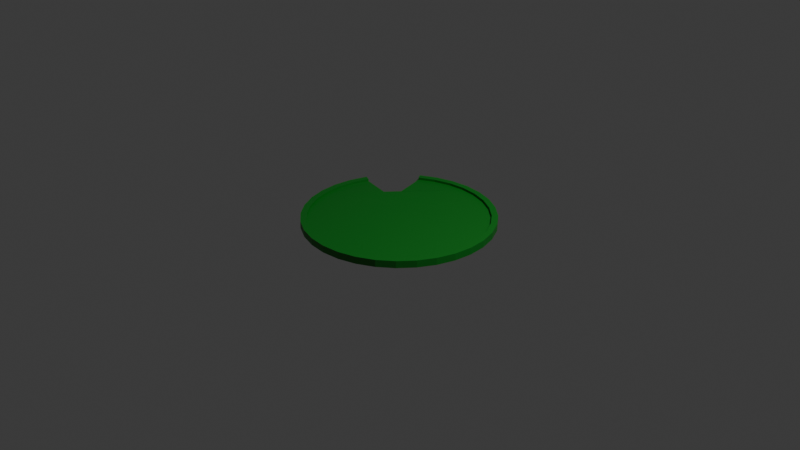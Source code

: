 # Source: kanden.blend  (saved by Blender 4.2.66; exported with 4.5.12 LTS)
import bpy
from mathutils import Matrix  # noqa: F401  (used for matrix-valued properties, if any)

bpy.ops.wm.read_factory_settings(use_empty=True)
scene = bpy.context.scene
scene.name = 'Scene'

# ---- collections
col_collection = bpy.data.collections.new('Collection'); scene.collection.children.link(col_collection)

# ---- materials (node trees are filled in below, after node groups)
mat_material_001 = bpy.data.materials.new('Material.001')

# ---- material node trees
mat_material_001.use_nodes = True; mat_material_001.node_tree.nodes.clear()
_N = mat_material_001.node_tree.nodes; _L = mat_material_001.node_tree.links
n0 = _N.new('ShaderNodeBsdfPrincipled'); n0.name = 'Principled BSDF'; n0.location = (10, 300)
n0.inputs[0].default_value = (0.007049, 0.2083, 0.01352, 1.0)
n1 = _N.new('ShaderNodeOutputMaterial'); n1.name = 'Material Output'; n1.location = (300, 300)
_L.new(n0.outputs[0], n1.inputs[0])
n1.is_active_output = True

# ---- world
world_world = bpy.data.worlds.new('World'); scene.world = world_world
world_world.use_nodes = True; world_world.node_tree.nodes.clear()
_N = world_world.node_tree.nodes; _L = world_world.node_tree.links
n0 = _N.new('ShaderNodeOutputWorld'); n0.name = 'World Output'; n0.location = (300, 300)
n1 = _N.new('ShaderNodeBackground'); n1.name = 'Background'; n1.location = (10, 300)
n1.inputs[0].default_value = (0.05088, 0.05088, 0.05088, 1.0)
_L.new(n1.outputs[0], n0.inputs[0])
n0.is_active_output = True
world_world.color = (0.05088, 0.05088, 0.05088)
world_world.sun_shadow_jitter_overblur = 0.0

# ---- cameras
cam_camera = bpy.data.cameras.new('Camera')
cam_camera.clip_end = 100.0
cam_camera.ortho_scale = 7.314

# ---- lights
light_light = bpy.data.lights.new('Light', 'POINT')
light_light.energy = 1000.0
light_light.shadow_soft_size = 0.1

# ---- meshes
me_cylinder_001 = bpy.data.meshes.new('Cylinder.001')
me_cylinder_001.from_pydata([(4.102e-09, 1.0, -1.0), (1.454e-06, 0.934, 1.0), (0.1951, 0.9808, -1.0), (0.1822, 0.9161, 1.0), (0.3827, 0.9239, -1.0), (0.3574, 0.8629, 1.0), (0.5556, 0.8315, -1.0), (0.5189, 0.7766, 1.0), (0.7071, 0.7071, -1.0), (0.6604, 0.6604, 1.0), (0.8315, 0.5556, -1.0), (0.7766, 0.5189, 1.0), (0.9239, 0.3827, -1.0), (0.8629, 0.3574, 1.0), (0.9808, 0.1951, -1.0), (0.9161, 0.1822, 1.0), (1.0, 2.856e-09, -1.0), (0.934, 4.689e-08, 1.0), (0.9808, -0.1951, -1.0), (0.9161, -0.1822, 1.0), (0.9239, -0.3827, -1.0), (0.8629, -0.3574, 1.0), (0.8315, -0.5556, -1.0), (0.7766, -0.5189, 1.0), (0.7071, -0.7071, -1.0), (0.6604, -0.6604, 1.0), (0.5556, -0.8315, -1.0), (0.5189, -0.7766, 1.0), (0.3827, -0.9239, -1.0), (0.3574, -0.8629, 1.0), (0.1951, -0.9808, -1.0), (0.1822, -0.9161, 1.0), (1.671e-09, -1.0, -1.0), (3.163e-08, -0.934, 1.0), (-0.1951, -0.9808, -1.0), (-0.1822, -0.9161, 1.0), (-0.3827, -0.9239, -1.0), (-0.3574, -0.8629, 1.0), (-0.5556, -0.8315, -1.0), (-0.5189, -0.7766, 1.0), (-0.7071, -0.7071, -1.0), (-0.6604, -0.6604, 1.0), (-0.8315, -0.5556, -1.0), (-0.7766, -0.5189, 1.0), (-0.9239, -0.3827, -1.0), (-0.8629, -0.3574, 1.0), (-0.9808, -0.1951, -1.0), (-0.9161, -0.1822, 1.0), (-1.0, 6.064e-09, -1.0), (-0.934, 1.935e-06, 1.0), (-0.9808, 0.1951, -1.0), (-0.9161, 0.1822, 1.0), (-0.9239, 0.3827, -1.0), (-0.8629, 0.3574, 1.0), (-0.5455, 0.2892, -0.7335), (-0.5401, 0.2864, 1.211), (-0.4211, 0.4408, -0.7335), (-0.4224, 0.4266, 1.214), (-0.5556, 0.8315, -1.0), (-0.5189, 0.7766, 1.0), (-0.3827, 0.9239, -1.0), (-0.3574, 0.8629, 1.0), (-0.1951, 0.9808, -1.0), (-0.1822, 0.9161, 1.0), (0.1951, 0.9808, 1.0), (1.008e-06, 1.0, 1.0), (0.3827, 0.9239, 1.0), (0.5556, 0.8315, 1.0), (0.7071, 0.7071, 1.0), (0.8315, 0.5556, 1.0), (0.9239, 0.3827, 1.0), (0.9808, 0.1951, 1.0), (1.0, 3.788e-08, 1.0), (0.9808, -0.1951, 1.0), (0.9239, -0.3827, 1.0), (0.8315, -0.5556, 1.0), (0.7071, -0.7071, 1.0), (0.5556, -0.8315, 1.0), (0.3827, -0.9239, 1.0), (0.1951, -0.9808, 1.0), (2.574e-08, -1.0, 1.0), (-0.1951, -0.9808, 1.0), (-0.3827, -0.9239, 1.0), (-0.5556, -0.8315, 1.0), (-0.7071, -0.7071, 1.0), (-0.8315, -0.5556, 1.0), (-0.9239, -0.3827, 1.0), (-0.9808, -0.1951, 1.0), (-1.0, 1.35e-06, 1.0), (-0.9239, 0.3827, 1.0), (-0.5556, 0.8315, 1.0), (-0.3824, 0.9228, 1.069), (-0.1951, 0.9808, 1.0), (0.1951, 0.9808, 2.007), (7.663e-08, 1.0, 2.007), (0.3827, 0.9239, 2.007), (0.5556, 0.8315, 2.007), (0.7071, 0.7071, 2.007), (0.8315, 0.5556, 2.007), (0.9239, 0.3827, 2.007), (0.9808, 0.1951, 2.007), (1.0, 1.582e-08, 2.007), (0.9808, -0.1951, 2.007), (0.9239, -0.3827, 2.007), (0.8315, -0.5556, 2.007), (0.7071, -0.7071, 2.007), (0.5556, -0.8315, 2.007), (0.3827, -0.9239, 2.007), (0.1951, -0.9808, 2.007), (1.073e-08, -1.0, 2.007), (-0.1951, -0.9808, 2.007), (-0.3827, -0.9239, 2.007), (-0.5556, -0.8315, 2.007), (-0.7071, -0.7071, 2.007), (-0.8315, -0.5556, 2.007), (-0.9239, -0.3827, 2.007), (-0.9808, -0.1951, 2.007), (-1.0, 1.078e-07, 2.007), (-0.9239, 0.3827, 2.007), (-0.5556, 0.8315, 2.007), (-0.3827, 0.9239, 2.007), (-0.1951, 0.9808, 2.007), (0.1822, 0.9161, 2.007), (8.672e-08, 0.934, 2.007), (0.3574, 0.8629, 2.007), (0.5189, 0.7766, 2.007), (0.6604, 0.6604, 2.007), (0.7766, 0.5189, 2.007), (0.8629, 0.3574, 2.007), (0.9161, 0.1822, 2.007), (0.934, 1.819e-08, 2.007), (0.9161, -0.1822, 2.007), (0.8629, -0.3574, 2.007), (0.7766, -0.5189, 2.007), (0.6604, -0.6604, 2.007), (0.5189, -0.7766, 2.007), (0.3574, -0.8629, 2.007), (0.1822, -0.9161, 2.007), (1.276e-08, -0.934, 2.007), (-0.1822, -0.9161, 2.007), (-0.3574, -0.8629, 2.007), (-0.5189, -0.7766, 2.007), (-0.6604, -0.6604, 2.007), (-0.7766, -0.5189, 2.007), (-0.8629, -0.3574, 2.007), (-0.9161, -0.1822, 2.007), (-0.934, 1.23e-07, 2.007), (-0.9161, 0.1822, 2.007), (-0.8629, 0.3574, 2.007), (-0.5189, 0.7766, 2.007), (-0.3574, 0.8629, 2.007), (-0.1822, 0.9161, 2.007), (-1.0, 1.35e-06, 1.0), (-1.0, 6.064e-09, -1.0), (-0.9808, 0.1951, -1.0), (-0.9808, 0.1951, 1.0), (-0.9239, 0.3827, -1.0), (-0.9239, 0.3827, 1.0), (-0.9239, 0.3827, 2.007), (-0.9808, 0.1951, 2.007), (-1.0, 1.078e-07, 2.007), (-0.9161, 0.1822, 2.007), (-0.934, 1.23e-07, 2.007), (-0.8629, 0.3574, 2.007)], [], [(0, 65, 64, 2), (2, 64, 66, 4), (4, 66, 67, 6), (6, 67, 68, 8), (8, 68, 69, 10), (10, 69, 70, 12), (12, 70, 71, 14), (14, 71, 72, 16), (16, 72, 73, 18), (18, 73, 74, 20), (20, 74, 75, 22), (22, 75, 76, 24), (24, 76, 77, 26), (26, 77, 78, 28), (28, 78, 79, 30), (30, 79, 80, 32), (32, 80, 81, 34), (34, 81, 82, 36), (36, 82, 83, 38), (38, 83, 84, 40), (40, 84, 85, 42), (42, 85, 86, 44), (44, 86, 87, 46), (46, 87, 88, 48), (146, 147, 161, 162), (148, 118, 158, 163), (58, 90, 91, 60), (3, 1, 63, 61, 59, 57, 55, 53, 51, 49, 47, 45, 43, 41, 39, 37, 35, 33, 31, 29, 27, 25, 23, 21, 19, 17, 15, 13, 11, 9, 7, 5), (60, 91, 92, 62), (62, 92, 65, 0), (0, 2, 4, 6, 8, 10, 12, 14, 16, 18, 20, 22, 24, 26, 28, 30, 32, 34, 36, 38, 40, 42, 44, 46, 48, 50, 52, 54, 56, 58, 60, 62), (83, 82, 111, 112), (25, 27, 135, 134), (74, 73, 102, 103), (23, 25, 134, 133), (21, 23, 133, 132), (64, 65, 94, 93), (82, 81, 110, 111), (19, 21, 132, 131), (73, 72, 101, 102), (17, 19, 131, 130), (50, 48, 153, 154), (15, 17, 130, 129), (81, 80, 109, 110), (13, 15, 129, 128), (72, 71, 100, 101), (11, 13, 128, 127), (63, 1, 123, 151), (88, 117, 160, 152), (9, 11, 127, 126), (61, 63, 151, 150), (80, 79, 108, 109), (7, 9, 126, 125), (59, 61, 150, 149), (71, 70, 99, 100), (5, 7, 125, 124), (88, 87, 116, 117), (3, 5, 124, 122), (79, 78, 107, 108), (1, 3, 122, 123), (123, 122, 93, 94), (122, 124, 95, 93), (124, 125, 96, 95), (125, 126, 97, 96), (126, 127, 98, 97), (127, 128, 99, 98), (128, 129, 100, 99), (129, 130, 101, 100), (130, 131, 102, 101), (131, 132, 103, 102), (132, 133, 104, 103), (133, 134, 105, 104), (134, 135, 106, 105), (135, 136, 107, 106), (136, 137, 108, 107), (137, 138, 109, 108), (138, 139, 110, 109), (139, 140, 111, 110), (140, 141, 112, 111), (141, 142, 113, 112), (142, 143, 114, 113), (143, 144, 115, 114), (144, 145, 116, 115), (145, 146, 117, 116), (52, 50, 154, 156), (48, 88, 152, 153), (149, 150, 120, 119), (150, 151, 121, 120), (151, 123, 94, 121), (27, 29, 136, 135), (66, 64, 93, 95), (29, 31, 137, 136), (75, 74, 103, 104), (31, 33, 138, 137), (84, 83, 112, 113), (33, 35, 139, 138), (67, 66, 95, 96), (35, 37, 140, 139), (76, 75, 104, 105), (37, 39, 141, 140), (85, 84, 113, 114), (39, 41, 142, 141), (91, 90, 119, 120), (68, 67, 96, 97), (41, 43, 143, 142), (77, 76, 105, 106), (43, 45, 144, 143), (86, 85, 114, 115), (45, 47, 145, 144), (92, 91, 120, 121), (69, 68, 97, 98), (47, 49, 146, 145), (78, 77, 106, 107), (49, 51, 147, 146), (87, 86, 115, 116), (51, 53, 148, 147), (65, 92, 121, 94), (70, 69, 98, 99), (153, 152, 155, 154), (154, 155, 157, 156), (157, 155, 159, 158), (155, 152, 160, 159), (162, 161, 159, 160), (161, 163, 158, 159), (118, 89, 157, 158), (147, 148, 163, 161), (117, 146, 162, 160), (89, 52, 156, 157), (58, 56, 57, 59, 149, 119, 90), (54, 55, 57, 56), (55, 54, 156, 158, 163, 53)])
_uv = me_cylinder_001.uv_layers.new(name='UVMap')
_uv.uv.foreach_set('vector', [1.0, 0.5, 1.0, 1.0, 0.9688, 1.0, 0.9688, 0.5, 0.9688, 0.5, 0.9688, 1.0, 0.9375, 1.0, 0.9375, 0.5, 0.9375, 0.5, 0.9375, 1.0, 0.9062, 1.0, 0.9062, 0.5, 0.9062, 0.5, 0.9062, 1.0, 0.875, 1.0, 0.875, 0.5, 0.875, 0.5, 0.875, 1.0, 0.8438, 1.0, 0.8438, 0.5, 0.8438, 0.5, 0.8438, 1.0, 0.8125, 1.0, 0.8125, 0.5, 0.8125, 0.5, 0.8125, 1.0, 0.7812, 1.0, 0.7812, 0.5, 0.7812, 0.5, 0.7812, 1.0, 0.75, 1.0, 0.75, 0.5, 0.75, 0.5, 0.75, 1.0, 0.7188, 1.0, 0.7188, 0.5, 0.7188, 0.5, 0.7188, 1.0, 0.6875, 1.0, 0.6875, 0.5, 0.6875, 0.5, 0.6875, 1.0, 0.6562, 1.0, 0.6562, 0.5, 0.6562, 0.5, 0.6562, 1.0, 0.625, 1.0, 0.625, 0.5, 0.625, 0.5, 0.625, 1.0, 0.5938, 1.0, 0.5938, 0.5, 0.5938, 0.5, 0.5938, 1.0, 0.5625, 1.0, 0.5625, 0.5, 0.5625, 0.5, 0.5625, 1.0, 0.5312, 1.0, 0.5312, 0.5, 0.5312, 0.5, 0.5312, 1.0, 0.5, 1.0, 0.5, 0.5, 0.5, 0.5, 0.5, 1.0, 0.4688, 1.0, 0.4688, 0.5, 0.4688, 0.5, 0.4688, 1.0, 0.4375, 1.0, 0.4375, 0.5, 0.4375, 0.5, 0.4375, 1.0, 0.4062, 1.0, 0.4062, 0.5, 0.4062, 0.5, 0.4062, 1.0, 0.375, 1.0, 0.375, 0.5, 0.375, 0.5, 0.375, 1.0, 0.3438, 1.0, 0.3438, 0.5, 0.3438, 0.5, 0.3438, 1.0, 0.3125, 1.0, 0.3125, 0.5, 0.3125, 0.5, 0.3125, 1.0, 0.2812, 1.0, 0.2812, 0.5, 0.2812, 0.5, 0.2812, 1.0, 0.25, 1.0, 0.25, 0.5, 0.02584, 0.25, 0.03014, 0.2937, 0.03014, 0.2937, 0.02584, 0.25, 0.0429, 0.3358, 0.02827, 0.3418, 0.02827, 0.3418, 0.0429, 0.3358, 0.09375, 0.5, 0.09375, 1.0, 0.0625, 1.0, 0.0625, 0.5, 0.2937, 0.4699, 0.25, 0.4742, 0.2063, 0.4699, 0.1642, 0.4571, 0.1255, 0.4364, 0.09149, 0.4085, 0.06362, 0.3745, 0.0429, 0.3358, 0.03014, 0.2937, 0.02584, 0.25, 0.03014, 0.2063, 0.0429, 0.1642, 0.06362, 0.1255, 0.09149, 0.09149, 0.1255, 0.06362, 0.1642, 0.0429, 0.2063, 0.03014, 0.25, 0.02584, 0.2937, 0.03014, 0.3358, 0.0429, 0.3745, 0.06362, 0.4085, 0.09149, 0.4364, 0.1255, 0.4571, 0.1642, 0.4699, 0.2063, 0.4742, 0.25, 0.4699, 0.2937, 0.4571, 0.3358, 0.4364, 0.3745, 0.4085, 0.4085, 0.3745, 0.4364, 0.3358, 0.4571, 0.0625, 0.5, 0.0625, 1.0, 0.03125, 1.0, 0.03125, 0.5, 0.03125, 0.5, 0.03125, 1.0, 0.0, 1.0, 0.0, 0.5, 0.75, 0.49, 0.7968, 0.4854, 0.8418, 0.4717, 0.8833, 0.4496, 0.9197, 0.4197, 0.9496, 0.3833, 0.9717, 0.3418, 0.9854, 0.2968, 0.99, 0.25, 0.9854, 0.2032, 0.9717, 0.1582, 0.9496, 0.1167, 0.9197, 0.08029, 0.8833, 0.05045, 0.8418, 0.02827, 0.7968, 0.01461, 0.75, 0.01, 0.7032, 0.01461, 0.6582, 0.02827, 0.6167, 0.05045, 0.5803, 0.08029, 0.5504, 0.1167, 0.5283, 0.1582, 0.5146, 0.2032, 0.51, 0.25, 0.5146, 0.2968, 0.5283, 0.3418, 0.5504, 0.3833, 0.5803, 0.4197, 0.6167, 0.4496, 0.6582, 0.4717, 0.7032, 0.4854, 0.4062, 1.0, 0.4375, 1.0, 0.4375, 1.0, 0.4062, 1.0, 0.4085, 0.09149, 0.3745, 0.06362, 0.3745, 0.06362, 0.4085, 0.09149, 0.6875, 1.0, 0.7188, 1.0, 0.7188, 1.0, 0.6875, 1.0, 0.4364, 0.1255, 0.4085, 0.09149, 0.4085, 0.09149, 0.4364, 0.1255, 0.4571, 0.1642, 0.4364, 0.1255, 0.4364, 0.1255, 0.4571, 0.1642, 0.9688, 1.0, 1.0, 1.0, 1.0, 1.0, 0.9688, 1.0, 0.4375, 1.0, 0.4688, 1.0, 0.4688, 1.0, 0.4375, 1.0, 0.4699, 0.2063, 0.4571, 0.1642, 0.4571, 0.1642, 0.4699, 0.2063, 0.7188, 1.0, 0.75, 1.0, 0.75, 1.0, 0.7188, 1.0, 0.4742, 0.25, 0.4699, 0.2063, 0.4699, 0.2063, 0.4742, 0.25, 0.5146, 0.2968, 0.51, 0.25, 0.51, 0.25, 0.5146, 0.2968, 0.4699, 0.2937, 0.4742, 0.25, 0.4742, 0.25, 0.4699, 0.2937, 0.4688, 1.0, 0.5, 1.0, 0.5, 1.0, 0.4688, 1.0, 0.4571, 0.3358, 0.4699, 0.2937, 0.4699, 0.2937, 0.4571, 0.3358, 0.75, 1.0, 0.7812, 1.0, 0.7812, 1.0, 0.75, 1.0, 0.4364, 0.3745, 0.4571, 0.3358, 0.4571, 0.3358, 0.4364, 0.3745, 0.2063, 0.4699, 0.25, 0.4742, 0.25, 0.4742, 0.2063, 0.4699, 0.25, 1.0, 0.25, 1.0, 0.25, 1.0, 0.25, 1.0, 0.4085, 0.4085, 0.4364, 0.3745, 0.4364, 0.3745, 0.4085, 0.4085, 0.1642, 0.4571, 0.2063, 0.4699, 0.2063, 0.4699, 0.1642, 0.4571, 0.5, 1.0, 0.5312, 1.0, 0.5312, 1.0, 0.5, 1.0, 0.3745, 0.4364, 0.4085, 0.4085, 0.4085, 0.4085, 0.3745, 0.4364, 0.1255, 0.4364, 0.1642, 0.4571, 0.1642, 0.4571, 0.1255, 0.4364, 0.7812, 1.0, 0.8125, 1.0, 0.8125, 1.0, 0.7812, 1.0, 0.3358, 0.4571, 0.3745, 0.4364, 0.3745, 0.4364, 0.3358, 0.4571, 0.25, 1.0, 0.2812, 1.0, 0.2812, 1.0, 0.25, 1.0, 0.2937, 0.4699, 0.3358, 0.4571, 0.3358, 0.4571, 0.2937, 0.4699, 0.5312, 1.0, 0.5625, 1.0, 0.5625, 1.0, 0.5312, 1.0, 0.25, 0.4742, 0.2937, 0.4699, 0.2937, 0.4699, 0.25, 0.4742, 0.25, 0.4742, 0.2937, 0.4699, 0.2968, 0.4854, 0.25, 0.49, 0.2937, 0.4699, 0.3358, 0.4571, 0.3418, 0.4717, 0.2968, 0.4854, 0.3358, 0.4571, 0.3745, 0.4364, 0.3833, 0.4496, 0.3418, 0.4717, 0.3745, 0.4364, 0.4085, 0.4085, 0.4197, 0.4197, 0.3833, 0.4496, 0.4085, 0.4085, 0.4364, 0.3745, 0.4496, 0.3833, 0.4197, 0.4197, 0.4364, 0.3745, 0.4571, 0.3358, 0.4717, 0.3418, 0.4496, 0.3833, 0.4571, 0.3358, 0.4699, 0.2937, 0.4854, 0.2968, 0.4717, 0.3418, 0.4699, 0.2937, 0.4742, 0.25, 0.49, 0.25, 0.4854, 0.2968, 0.4742, 0.25, 0.4699, 0.2063, 0.4854, 0.2032, 0.49, 0.25, 0.4699, 0.2063, 0.4571, 0.1642, 0.4717, 0.1582, 0.4854, 0.2032, 0.4571, 0.1642, 0.4364, 0.1255, 0.4496, 0.1167, 0.4717, 0.1582, 0.4364, 0.1255, 0.4085, 0.09149, 0.4197, 0.08029, 0.4496, 0.1167, 0.4085, 0.09149, 0.3745, 0.06362, 0.3833, 0.05045, 0.4197, 0.08029, 0.3745, 0.06362, 0.3358, 0.0429, 0.3418, 0.02827, 0.3833, 0.05045, 0.3358, 0.0429, 0.2937, 0.03014, 0.2968, 0.01461, 0.3418, 0.02827, 0.2937, 0.03014, 0.25, 0.02584, 0.25, 0.01, 0.2968, 0.01461, 0.25, 0.02584, 0.2063, 0.03014, 0.2032, 0.01461, 0.25, 0.01, 0.2063, 0.03014, 0.1642, 0.0429, 0.1582, 0.02827, 0.2032, 0.01461, 0.1642, 0.0429, 0.1255, 0.06362, 0.1167, 0.05045, 0.1582, 0.02827, 0.1255, 0.06362, 0.09149, 0.09149, 0.08029, 0.08029, 0.1167, 0.05045, 0.09149, 0.09149, 0.06362, 0.1255, 0.05045, 0.1167, 0.08029, 0.08029, 0.06362, 0.1255, 0.0429, 0.1642, 0.02827, 0.1582, 0.05045, 0.1167, 0.0429, 0.1642, 0.03014, 0.2063, 0.01461, 0.2032, 0.02827, 0.1582, 0.03014, 0.2063, 0.02584, 0.25, 0.01, 0.25, 0.01461, 0.2032, 0.5283, 0.3418, 0.5146, 0.2968, 0.5146, 0.2968, 0.5283, 0.3418, 0.25, 0.5, 0.25, 1.0, 0.25, 1.0, 0.25, 0.5, 0.1255, 0.4364, 0.1642, 0.4571, 0.1582, 0.4717, 0.1167, 0.4496, 0.1642, 0.4571, 0.2063, 0.4699, 0.2032, 0.4854, 0.1582, 0.4717, 0.2063, 0.4699, 0.25, 0.4742, 0.25, 0.49, 0.2032, 0.4854, 0.3745, 0.06362, 0.3358, 0.0429, 0.3358, 0.0429, 0.3745, 0.06362, 0.9375, 1.0, 0.9688, 1.0, 0.9688, 1.0, 0.9375, 1.0, 0.3358, 0.0429, 0.2937, 0.03014, 0.2937, 0.03014, 0.3358, 0.0429, 0.6562, 1.0, 0.6875, 1.0, 0.6875, 1.0, 0.6562, 1.0, 0.2937, 0.03014, 0.25, 0.02584, 0.25, 0.02584, 0.2937, 0.03014, 0.375, 1.0, 0.4062, 1.0, 0.4062, 1.0, 0.375, 1.0, 0.25, 0.02584, 0.2063, 0.03014, 0.2063, 0.03014, 0.25, 0.02584, 0.9062, 1.0, 0.9375, 1.0, 0.9375, 1.0, 0.9062, 1.0, 0.2063, 0.03014, 0.1642, 0.0429, 0.1642, 0.0429, 0.2063, 0.03014, 0.625, 1.0, 0.6562, 1.0, 0.6562, 1.0, 0.625, 1.0, 0.1642, 0.0429, 0.1255, 0.06362, 0.1255, 0.06362, 0.1642, 0.0429, 0.3438, 1.0, 0.375, 1.0, 0.375, 1.0, 0.3438, 1.0, 0.1255, 0.06362, 0.09149, 0.09149, 0.09149, 0.09149, 0.1255, 0.06362, 0.0625, 1.0, 0.09375, 1.0, 0.09375, 1.0, 0.0625, 1.0, 0.875, 1.0, 0.9062, 1.0, 0.9062, 1.0, 0.875, 1.0, 0.09149, 0.09149, 0.06362, 0.1255, 0.06362, 0.1255, 0.09149, 0.09149, 0.5938, 1.0, 0.625, 1.0, 0.625, 1.0, 0.5938, 1.0, 0.06362, 0.1255, 0.0429, 0.1642, 0.0429, 0.1642, 0.06362, 0.1255, 0.3125, 1.0, 0.3438, 1.0, 0.3438, 1.0, 0.3125, 1.0, 0.0429, 0.1642, 0.03014, 0.2063, 0.03014, 0.2063, 0.0429, 0.1642, 0.03125, 1.0, 0.0625, 1.0, 0.0625, 1.0, 0.03125, 1.0, 0.8438, 1.0, 0.875, 1.0, 0.875, 1.0, 0.8438, 1.0, 0.03014, 0.2063, 0.02584, 0.25, 0.02584, 0.25, 0.03014, 0.2063, 0.5625, 1.0, 0.5938, 1.0, 0.5938, 1.0, 0.5625, 1.0, 0.02584, 0.25, 0.03014, 0.2937, 0.03014, 0.2937, 0.02584, 0.25, 0.2812, 1.0, 0.3125, 1.0, 0.3125, 1.0, 0.2812, 1.0, 0.03014, 0.2937, 0.0429, 0.3358, 0.0429, 0.3358, 0.03014, 0.2937, 0.0, 1.0, 0.03125, 1.0, 0.03125, 1.0, 0.0, 1.0, 0.8125, 1.0, 0.8438, 1.0, 0.8438, 1.0, 0.8125, 1.0, 0.25, 0.5, 0.25, 1.0, 0.2188, 1.0, 0.2188, 0.5, 0.2188, 0.5, 0.2188, 1.0, 0.1875, 1.0, 0.1875, 0.5, 0.1875, 1.0, 0.2188, 1.0, 0.2188, 1.0, 0.1875, 1.0, 0.2188, 1.0, 0.25, 1.0, 0.25, 1.0, 0.2188, 1.0, 0.02584, 0.25, 0.03014, 0.2937, 0.01461, 0.2968, 0.01, 0.25, 0.03014, 0.2937, 0.0429, 0.3358, 0.02827, 0.3418, 0.01461, 0.2968, 0.1875, 1.0, 0.1875, 1.0, 0.1875, 1.0, 0.1875, 1.0, 0.03014, 0.2937, 0.0429, 0.3358, 0.0429, 0.3358, 0.03014, 0.2937, 0.01, 0.25, 0.02584, 0.25, 0.02584, 0.25, 0.01, 0.25, 0.1875, 1.0, 0.1875, 0.5, 0.1875, 0.5, 0.1875, 1.0, 0.09375, 0.5, 0.5803, 0.4197, 0.09149, 0.4085, 0.1255, 0.4364, 0.1255, 0.4364, 0.09375, 1.0, 0.09375, 1.0, 0.0, 0.0, 0.0, 0.0, 0.09149, 0.4085, 0.5803, 0.4197, 0.0, 0.0, 0.0, 0.0, 0.0, 0.0, 0.0, 0.0, 0.0, 0.0, 0.0, 0.0])
me_cylinder_001.materials.append(mat_material_001)
me_cylinder_001.update()

# ---- objects
ob_light = bpy.data.objects.new('Light', light_light)
ob_camera = bpy.data.objects.new('Camera', cam_camera)
ob_cylinder = bpy.data.objects.new('Cylinder', me_cylinder_001)

# ---- transforms, parenting, visibility, modifiers, constraints
ob_light.location = (4.076, 1.005, 5.904)
ob_light.rotation_euler = (0.6503, 0.05522, 1.866)
ob_light.lock_rotations_4d = False
ob_light.empty_display_type = 'ARROWS'
ob_light.color = (0.0, 0.0, 0.0, 0.0)
ob_light.lineart.crease_threshold = 0.0
ob_camera.location = (7.359, -6.926, 4.958)
ob_camera.rotation_euler = (1.109, 0.0, 0.8149)
ob_camera.lock_rotations_4d = False
ob_camera.empty_display_type = 'ARROWS'
ob_camera.color = (0.0, 0.0, 0.0, 0.0)
ob_camera.display_type = 'WIRE'
ob_camera.lineart.crease_threshold = 0.0
ob_cylinder.location = (0.0, 0.0, 0.0)
ob_cylinder.scale = (1.0, 1.0, 0.0248)

# ---- collection membership
col_collection.objects.link(ob_light)
col_collection.objects.link(ob_camera)
col_collection.objects.link(ob_cylinder)

# ---- scene / render settings (as saved in the file)
scene.camera = ob_camera
scene.frame_start = 1; scene.frame_end = 250; scene.frame_set(1)
scene.render.engine = 'BLENDER_EEVEE_NEXT'
bpy.context.view_layer.update()
